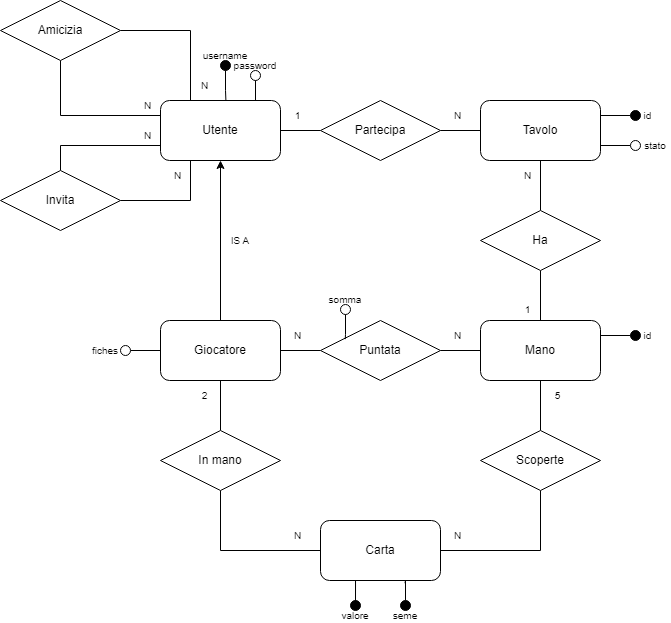

The diagram above was exported from draw.io. Its source (the exported page's mxGraphModel, read from the mxfile embedded in the PNG):
<mxGraphModel dx="1195" dy="650" grid="1" gridSize="10" guides="1" tooltips="1" connect="1" arrows="1" fold="1" page="1" pageScale="1" pageWidth="583" pageHeight="827" math="0" shadow="0">
  <root>
    <mxCell id="0" />
    <mxCell id="1" parent="0" />
    <mxCell id="JzCAtZVnj-RCs-eUf0vq-58" style="edgeStyle=orthogonalEdgeStyle;rounded=0;orthogonalLoop=1;jettySize=auto;html=1;exitX=0;exitY=0.25;exitDx=0;exitDy=0;entryX=0.5;entryY=1;entryDx=0;entryDy=0;endArrow=none;endFill=0;" parent="1" source="JzCAtZVnj-RCs-eUf0vq-16" target="JzCAtZVnj-RCs-eUf0vq-22" edge="1">
      <mxGeometry relative="1" as="geometry" />
    </mxCell>
    <mxCell id="JzCAtZVnj-RCs-eUf0vq-61" style="edgeStyle=orthogonalEdgeStyle;rounded=0;orthogonalLoop=1;jettySize=auto;html=1;exitX=0;exitY=0.75;exitDx=0;exitDy=0;entryX=0.5;entryY=0;entryDx=0;entryDy=0;endArrow=none;endFill=0;" parent="1" source="JzCAtZVnj-RCs-eUf0vq-16" target="JzCAtZVnj-RCs-eUf0vq-21" edge="1">
      <mxGeometry relative="1" as="geometry" />
    </mxCell>
    <mxCell id="JzCAtZVnj-RCs-eUf0vq-76" style="edgeStyle=orthogonalEdgeStyle;rounded=0;orthogonalLoop=1;jettySize=auto;html=1;entryX=0;entryY=0.5;entryDx=0;entryDy=0;endArrow=none;endFill=0;" parent="1" source="JzCAtZVnj-RCs-eUf0vq-16" target="JzCAtZVnj-RCs-eUf0vq-18" edge="1">
      <mxGeometry relative="1" as="geometry" />
    </mxCell>
    <mxCell id="JzCAtZVnj-RCs-eUf0vq-16" value="Utente" style="rounded=1;whiteSpace=wrap;html=1;" parent="1" vertex="1">
      <mxGeometry x="240" y="200" width="120" height="60" as="geometry" />
    </mxCell>
    <mxCell id="JzCAtZVnj-RCs-eUf0vq-17" value="Tavolo" style="rounded=1;whiteSpace=wrap;html=1;" parent="1" vertex="1">
      <mxGeometry x="560" y="200" width="120" height="60" as="geometry" />
    </mxCell>
    <mxCell id="JzCAtZVnj-RCs-eUf0vq-77" style="edgeStyle=orthogonalEdgeStyle;rounded=0;orthogonalLoop=1;jettySize=auto;html=1;entryX=0;entryY=0.5;entryDx=0;entryDy=0;endArrow=none;endFill=0;" parent="1" source="JzCAtZVnj-RCs-eUf0vq-18" target="JzCAtZVnj-RCs-eUf0vq-17" edge="1">
      <mxGeometry relative="1" as="geometry" />
    </mxCell>
    <mxCell id="JzCAtZVnj-RCs-eUf0vq-18" value="Partecipa" style="rhombus;whiteSpace=wrap;html=1;" parent="1" vertex="1">
      <mxGeometry x="400" y="200" width="120" height="60" as="geometry" />
    </mxCell>
    <mxCell id="JzCAtZVnj-RCs-eUf0vq-62" style="edgeStyle=orthogonalEdgeStyle;rounded=0;orthogonalLoop=1;jettySize=auto;html=1;entryX=0.25;entryY=1;entryDx=0;entryDy=0;endArrow=none;endFill=0;" parent="1" source="JzCAtZVnj-RCs-eUf0vq-21" target="JzCAtZVnj-RCs-eUf0vq-16" edge="1">
      <mxGeometry relative="1" as="geometry" />
    </mxCell>
    <mxCell id="JzCAtZVnj-RCs-eUf0vq-21" value="Invita" style="rhombus;whiteSpace=wrap;html=1;" parent="1" vertex="1">
      <mxGeometry x="80" y="270" width="120" height="60" as="geometry" />
    </mxCell>
    <mxCell id="JzCAtZVnj-RCs-eUf0vq-59" style="edgeStyle=orthogonalEdgeStyle;rounded=0;orthogonalLoop=1;jettySize=auto;html=1;exitX=1;exitY=0.5;exitDx=0;exitDy=0;entryX=0.25;entryY=0;entryDx=0;entryDy=0;endArrow=none;endFill=0;" parent="1" source="JzCAtZVnj-RCs-eUf0vq-22" target="JzCAtZVnj-RCs-eUf0vq-16" edge="1">
      <mxGeometry relative="1" as="geometry" />
    </mxCell>
    <mxCell id="JzCAtZVnj-RCs-eUf0vq-22" value="Amicizia" style="rhombus;whiteSpace=wrap;html=1;" parent="1" vertex="1">
      <mxGeometry x="80" y="100" width="120" height="60" as="geometry" />
    </mxCell>
    <mxCell id="JzCAtZVnj-RCs-eUf0vq-81" style="edgeStyle=orthogonalEdgeStyle;rounded=0;orthogonalLoop=1;jettySize=auto;html=1;entryX=1;entryY=0.25;entryDx=0;entryDy=0;endArrow=none;endFill=0;" parent="1" source="JzCAtZVnj-RCs-eUf0vq-26" target="JzCAtZVnj-RCs-eUf0vq-17" edge="1">
      <mxGeometry relative="1" as="geometry" />
    </mxCell>
    <mxCell id="JzCAtZVnj-RCs-eUf0vq-26" value="" style="ellipse;whiteSpace=wrap;html=1;aspect=fixed;fillColor=#000000;" parent="1" vertex="1">
      <mxGeometry x="710" y="210" width="10" height="10" as="geometry" />
    </mxCell>
    <mxCell id="JzCAtZVnj-RCs-eUf0vq-30" value="" style="ellipse;whiteSpace=wrap;html=1;aspect=fixed;gradientColor=none;fillColor=#030303;" parent="1" vertex="1">
      <mxGeometry x="300" y="160" width="10" height="10" as="geometry" />
    </mxCell>
    <mxCell id="JzCAtZVnj-RCs-eUf0vq-31" value="" style="ellipse;whiteSpace=wrap;html=1;aspect=fixed;" parent="1" vertex="1">
      <mxGeometry x="330" y="170" width="10" height="10" as="geometry" />
    </mxCell>
    <mxCell id="JzCAtZVnj-RCs-eUf0vq-35" value="&lt;span style=&quot;font-size: 10px;&quot;&gt;username&lt;/span&gt;" style="text;html=1;align=center;verticalAlign=middle;whiteSpace=wrap;rounded=0;" parent="1" vertex="1">
      <mxGeometry x="275" y="150" width="60" height="10" as="geometry" />
    </mxCell>
    <mxCell id="JzCAtZVnj-RCs-eUf0vq-36" value="&lt;span style=&quot;font-size: 10px;&quot;&gt;password&lt;/span&gt;" style="text;html=1;align=center;verticalAlign=middle;whiteSpace=wrap;rounded=0;" parent="1" vertex="1">
      <mxGeometry x="305" y="160" width="60" height="10" as="geometry" />
    </mxCell>
    <mxCell id="JzCAtZVnj-RCs-eUf0vq-40" value="&lt;span style=&quot;font-size: 10px;&quot;&gt;id&lt;/span&gt;" style="text;html=1;align=center;verticalAlign=middle;whiteSpace=wrap;rounded=0;" parent="1" vertex="1">
      <mxGeometry x="720" y="210" width="15" height="10" as="geometry" />
    </mxCell>
    <mxCell id="JzCAtZVnj-RCs-eUf0vq-80" style="edgeStyle=orthogonalEdgeStyle;rounded=0;orthogonalLoop=1;jettySize=auto;html=1;entryX=1;entryY=0.75;entryDx=0;entryDy=0;endArrow=none;endFill=0;" parent="1" source="JzCAtZVnj-RCs-eUf0vq-48" target="JzCAtZVnj-RCs-eUf0vq-17" edge="1">
      <mxGeometry relative="1" as="geometry" />
    </mxCell>
    <mxCell id="JzCAtZVnj-RCs-eUf0vq-48" value="" style="ellipse;whiteSpace=wrap;html=1;aspect=fixed;" parent="1" vertex="1">
      <mxGeometry x="710" y="240" width="10" height="10" as="geometry" />
    </mxCell>
    <mxCell id="JzCAtZVnj-RCs-eUf0vq-50" value="&lt;span style=&quot;font-size: 10px;&quot;&gt;stato&lt;/span&gt;" style="text;html=1;align=center;verticalAlign=middle;whiteSpace=wrap;rounded=0;" parent="1" vertex="1">
      <mxGeometry x="720" y="240" width="30" height="10" as="geometry" />
    </mxCell>
    <mxCell id="JzCAtZVnj-RCs-eUf0vq-55" value="&lt;span style=&quot;font-size: 10px;&quot;&gt;1&lt;/span&gt;" style="text;html=1;align=center;verticalAlign=middle;whiteSpace=wrap;rounded=0;" parent="1" vertex="1">
      <mxGeometry x="370" y="210" width="15" height="10" as="geometry" />
    </mxCell>
    <mxCell id="JzCAtZVnj-RCs-eUf0vq-56" value="&lt;span style=&quot;font-size: 10px;&quot;&gt;N&lt;/span&gt;" style="text;html=1;align=center;verticalAlign=middle;whiteSpace=wrap;rounded=0;" parent="1" vertex="1">
      <mxGeometry x="530" y="210" width="15" height="10" as="geometry" />
    </mxCell>
    <mxCell id="JzCAtZVnj-RCs-eUf0vq-63" value="&lt;span style=&quot;font-size: 10px;&quot;&gt;N&lt;/span&gt;" style="text;html=1;align=center;verticalAlign=middle;whiteSpace=wrap;rounded=0;" parent="1" vertex="1">
      <mxGeometry x="220" y="230" width="15" height="10" as="geometry" />
    </mxCell>
    <mxCell id="JzCAtZVnj-RCs-eUf0vq-64" value="&lt;span style=&quot;font-size: 10px;&quot;&gt;N&lt;/span&gt;" style="text;html=1;align=center;verticalAlign=middle;whiteSpace=wrap;rounded=0;" parent="1" vertex="1">
      <mxGeometry x="250" y="270" width="15" height="10" as="geometry" />
    </mxCell>
    <mxCell id="JzCAtZVnj-RCs-eUf0vq-65" value="&lt;span style=&quot;font-size: 10px;&quot;&gt;N&lt;/span&gt;" style="text;html=1;align=center;verticalAlign=middle;whiteSpace=wrap;rounded=0;" parent="1" vertex="1">
      <mxGeometry x="220" y="200" width="15" height="10" as="geometry" />
    </mxCell>
    <mxCell id="JzCAtZVnj-RCs-eUf0vq-66" value="&lt;span style=&quot;font-size: 10px;&quot;&gt;N&lt;/span&gt;" style="text;html=1;align=center;verticalAlign=middle;whiteSpace=wrap;rounded=0;" parent="1" vertex="1">
      <mxGeometry x="277" y="180" width="15" height="10" as="geometry" />
    </mxCell>
    <mxCell id="Hpv6NrV_TLDGHKgVXOPJ-12" style="edgeStyle=orthogonalEdgeStyle;rounded=0;orthogonalLoop=1;jettySize=auto;html=1;entryX=0.545;entryY=0;entryDx=0;entryDy=0;entryPerimeter=0;endArrow=none;endFill=0;" parent="1" source="JzCAtZVnj-RCs-eUf0vq-30" target="JzCAtZVnj-RCs-eUf0vq-16" edge="1">
      <mxGeometry relative="1" as="geometry" />
    </mxCell>
    <mxCell id="Hpv6NrV_TLDGHKgVXOPJ-13" style="edgeStyle=orthogonalEdgeStyle;rounded=0;orthogonalLoop=1;jettySize=auto;html=1;entryX=0.8;entryY=-0.016;entryDx=0;entryDy=0;entryPerimeter=0;endArrow=none;endFill=0;" parent="1" source="JzCAtZVnj-RCs-eUf0vq-31" target="JzCAtZVnj-RCs-eUf0vq-16" edge="1">
      <mxGeometry relative="1" as="geometry" />
    </mxCell>
    <mxCell id="Hpv6NrV_TLDGHKgVXOPJ-14" value="Mano" style="rounded=1;whiteSpace=wrap;html=1;" parent="1" vertex="1">
      <mxGeometry x="560" y="420" width="120" height="60" as="geometry" />
    </mxCell>
    <mxCell id="Hpv6NrV_TLDGHKgVXOPJ-16" style="edgeStyle=orthogonalEdgeStyle;rounded=0;orthogonalLoop=1;jettySize=auto;html=1;entryX=0.5;entryY=1;entryDx=0;entryDy=0;" parent="1" source="Hpv6NrV_TLDGHKgVXOPJ-15" target="JzCAtZVnj-RCs-eUf0vq-16" edge="1">
      <mxGeometry relative="1" as="geometry" />
    </mxCell>
    <mxCell id="Hpv6NrV_TLDGHKgVXOPJ-18" style="edgeStyle=orthogonalEdgeStyle;rounded=0;orthogonalLoop=1;jettySize=auto;html=1;entryX=0;entryY=0.5;entryDx=0;entryDy=0;endArrow=none;endFill=0;" parent="1" source="Hpv6NrV_TLDGHKgVXOPJ-15" target="Hpv6NrV_TLDGHKgVXOPJ-17" edge="1">
      <mxGeometry relative="1" as="geometry" />
    </mxCell>
    <mxCell id="Hpv6NrV_TLDGHKgVXOPJ-15" value="Giocatore" style="rounded=1;whiteSpace=wrap;html=1;" parent="1" vertex="1">
      <mxGeometry x="240" y="420" width="120" height="60" as="geometry" />
    </mxCell>
    <mxCell id="Hpv6NrV_TLDGHKgVXOPJ-19" style="edgeStyle=orthogonalEdgeStyle;rounded=0;orthogonalLoop=1;jettySize=auto;html=1;entryX=0;entryY=0.5;entryDx=0;entryDy=0;endArrow=none;endFill=0;" parent="1" source="Hpv6NrV_TLDGHKgVXOPJ-17" target="Hpv6NrV_TLDGHKgVXOPJ-14" edge="1">
      <mxGeometry relative="1" as="geometry" />
    </mxCell>
    <mxCell id="Hpv6NrV_TLDGHKgVXOPJ-17" value="Puntata" style="rhombus;whiteSpace=wrap;html=1;" parent="1" vertex="1">
      <mxGeometry x="400" y="420" width="120" height="60" as="geometry" />
    </mxCell>
    <mxCell id="Hpv6NrV_TLDGHKgVXOPJ-21" style="edgeStyle=orthogonalEdgeStyle;rounded=0;orthogonalLoop=1;jettySize=auto;html=1;entryX=0.5;entryY=0;entryDx=0;entryDy=0;endArrow=none;endFill=0;" parent="1" source="Hpv6NrV_TLDGHKgVXOPJ-20" target="Hpv6NrV_TLDGHKgVXOPJ-14" edge="1">
      <mxGeometry relative="1" as="geometry" />
    </mxCell>
    <mxCell id="Hpv6NrV_TLDGHKgVXOPJ-22" style="edgeStyle=orthogonalEdgeStyle;rounded=0;orthogonalLoop=1;jettySize=auto;html=1;entryX=0.5;entryY=1;entryDx=0;entryDy=0;endArrow=none;endFill=0;" parent="1" source="Hpv6NrV_TLDGHKgVXOPJ-20" target="JzCAtZVnj-RCs-eUf0vq-17" edge="1">
      <mxGeometry relative="1" as="geometry" />
    </mxCell>
    <mxCell id="Hpv6NrV_TLDGHKgVXOPJ-20" value="Ha" style="rhombus;whiteSpace=wrap;html=1;" parent="1" vertex="1">
      <mxGeometry x="560" y="310" width="120" height="60" as="geometry" />
    </mxCell>
    <mxCell id="Hpv6NrV_TLDGHKgVXOPJ-23" value="&lt;span style=&quot;font-size: 10px;&quot;&gt;1&lt;/span&gt;" style="text;html=1;align=center;verticalAlign=middle;whiteSpace=wrap;rounded=0;" parent="1" vertex="1">
      <mxGeometry x="600" y="404" width="15" height="10" as="geometry" />
    </mxCell>
    <mxCell id="Hpv6NrV_TLDGHKgVXOPJ-24" value="&lt;span style=&quot;font-size: 10px;&quot;&gt;N&lt;/span&gt;" style="text;html=1;align=center;verticalAlign=middle;whiteSpace=wrap;rounded=0;" parent="1" vertex="1">
      <mxGeometry x="600" y="270" width="15" height="10" as="geometry" />
    </mxCell>
    <mxCell id="Fv10xAM3VbgEo_RyxQxc-6" style="edgeStyle=orthogonalEdgeStyle;rounded=0;orthogonalLoop=1;jettySize=auto;html=1;entryX=0.5;entryY=1;entryDx=0;entryDy=0;endArrow=none;endFill=0;" edge="1" parent="1" source="Hpv6NrV_TLDGHKgVXOPJ-25" target="Fv10xAM3VbgEo_RyxQxc-5">
      <mxGeometry relative="1" as="geometry" />
    </mxCell>
    <mxCell id="Fv10xAM3VbgEo_RyxQxc-8" style="edgeStyle=orthogonalEdgeStyle;rounded=0;orthogonalLoop=1;jettySize=auto;html=1;entryX=0.5;entryY=1;entryDx=0;entryDy=0;endArrow=none;endFill=0;" edge="1" parent="1" source="Hpv6NrV_TLDGHKgVXOPJ-25" target="Fv10xAM3VbgEo_RyxQxc-4">
      <mxGeometry relative="1" as="geometry" />
    </mxCell>
    <mxCell id="Hpv6NrV_TLDGHKgVXOPJ-25" value="Carta" style="rounded=1;whiteSpace=wrap;html=1;" parent="1" vertex="1">
      <mxGeometry x="400" y="620" width="120" height="60" as="geometry" />
    </mxCell>
    <mxCell id="Fv10xAM3VbgEo_RyxQxc-3" style="edgeStyle=orthogonalEdgeStyle;rounded=0;orthogonalLoop=1;jettySize=auto;html=1;entryX=1;entryY=0.25;entryDx=0;entryDy=0;endArrow=none;endFill=0;" edge="1" parent="1" source="Fv10xAM3VbgEo_RyxQxc-1" target="Hpv6NrV_TLDGHKgVXOPJ-14">
      <mxGeometry relative="1" as="geometry" />
    </mxCell>
    <mxCell id="Fv10xAM3VbgEo_RyxQxc-1" value="" style="ellipse;whiteSpace=wrap;html=1;aspect=fixed;fillColor=#000000;" vertex="1" parent="1">
      <mxGeometry x="710" y="430" width="10" height="10" as="geometry" />
    </mxCell>
    <mxCell id="Fv10xAM3VbgEo_RyxQxc-2" value="&lt;span style=&quot;font-size: 10px;&quot;&gt;id&lt;/span&gt;" style="text;html=1;align=center;verticalAlign=middle;whiteSpace=wrap;rounded=0;" vertex="1" parent="1">
      <mxGeometry x="720" y="430" width="15" height="10" as="geometry" />
    </mxCell>
    <mxCell id="Fv10xAM3VbgEo_RyxQxc-9" style="edgeStyle=orthogonalEdgeStyle;rounded=0;orthogonalLoop=1;jettySize=auto;html=1;entryX=0.5;entryY=1;entryDx=0;entryDy=0;endArrow=none;endFill=0;" edge="1" parent="1" source="Fv10xAM3VbgEo_RyxQxc-4" target="Hpv6NrV_TLDGHKgVXOPJ-14">
      <mxGeometry relative="1" as="geometry" />
    </mxCell>
    <mxCell id="Fv10xAM3VbgEo_RyxQxc-4" value="Scoperte" style="rhombus;whiteSpace=wrap;html=1;" vertex="1" parent="1">
      <mxGeometry x="560" y="530" width="120" height="60" as="geometry" />
    </mxCell>
    <mxCell id="Fv10xAM3VbgEo_RyxQxc-7" style="edgeStyle=orthogonalEdgeStyle;rounded=0;orthogonalLoop=1;jettySize=auto;html=1;entryX=0.5;entryY=1;entryDx=0;entryDy=0;endArrow=none;endFill=0;" edge="1" parent="1" source="Fv10xAM3VbgEo_RyxQxc-5" target="Hpv6NrV_TLDGHKgVXOPJ-15">
      <mxGeometry relative="1" as="geometry" />
    </mxCell>
    <mxCell id="Fv10xAM3VbgEo_RyxQxc-5" value="In mano" style="rhombus;whiteSpace=wrap;html=1;" vertex="1" parent="1">
      <mxGeometry x="240" y="530" width="120" height="60" as="geometry" />
    </mxCell>
    <mxCell id="Fv10xAM3VbgEo_RyxQxc-10" value="&lt;span style=&quot;font-size: 10px;&quot;&gt;2&lt;/span&gt;" style="text;html=1;align=center;verticalAlign=middle;whiteSpace=wrap;rounded=0;" vertex="1" parent="1">
      <mxGeometry x="277" y="490" width="15" height="10" as="geometry" />
    </mxCell>
    <mxCell id="Fv10xAM3VbgEo_RyxQxc-11" value="&lt;span style=&quot;font-size: 10px;&quot;&gt;N&lt;/span&gt;" style="text;html=1;align=center;verticalAlign=middle;whiteSpace=wrap;rounded=0;" vertex="1" parent="1">
      <mxGeometry x="370" y="630" width="15" height="10" as="geometry" />
    </mxCell>
    <mxCell id="Fv10xAM3VbgEo_RyxQxc-12" value="&lt;span style=&quot;font-size: 10px;&quot;&gt;5&lt;/span&gt;" style="text;html=1;align=center;verticalAlign=middle;whiteSpace=wrap;rounded=0;" vertex="1" parent="1">
      <mxGeometry x="630" y="490" width="15" height="10" as="geometry" />
    </mxCell>
    <mxCell id="Fv10xAM3VbgEo_RyxQxc-13" value="&lt;span style=&quot;font-size: 10px;&quot;&gt;N&lt;/span&gt;" style="text;html=1;align=center;verticalAlign=middle;whiteSpace=wrap;rounded=0;" vertex="1" parent="1">
      <mxGeometry x="530" y="630" width="15" height="10" as="geometry" />
    </mxCell>
    <mxCell id="Fv10xAM3VbgEo_RyxQxc-14" value="&lt;span style=&quot;font-size: 10px;&quot;&gt;N&lt;/span&gt;" style="text;html=1;align=center;verticalAlign=middle;whiteSpace=wrap;rounded=0;" vertex="1" parent="1">
      <mxGeometry x="370" y="430" width="15" height="10" as="geometry" />
    </mxCell>
    <mxCell id="Fv10xAM3VbgEo_RyxQxc-15" value="&lt;span style=&quot;font-size: 10px;&quot;&gt;N&lt;/span&gt;" style="text;html=1;align=center;verticalAlign=middle;whiteSpace=wrap;rounded=0;" vertex="1" parent="1">
      <mxGeometry x="530" y="430" width="15" height="10" as="geometry" />
    </mxCell>
    <mxCell id="Fv10xAM3VbgEo_RyxQxc-16" value="" style="ellipse;whiteSpace=wrap;html=1;aspect=fixed;" vertex="1" parent="1">
      <mxGeometry x="420" y="404" width="10" height="10" as="geometry" />
    </mxCell>
    <mxCell id="Fv10xAM3VbgEo_RyxQxc-18" style="edgeStyle=orthogonalEdgeStyle;rounded=0;orthogonalLoop=1;jettySize=auto;html=1;entryX=0.206;entryY=0.311;entryDx=0;entryDy=0;entryPerimeter=0;endArrow=none;endFill=0;" edge="1" parent="1" source="Fv10xAM3VbgEo_RyxQxc-16" target="Hpv6NrV_TLDGHKgVXOPJ-17">
      <mxGeometry relative="1" as="geometry" />
    </mxCell>
    <mxCell id="Fv10xAM3VbgEo_RyxQxc-19" value="&lt;span style=&quot;font-size: 10px;&quot;&gt;somma&lt;/span&gt;" style="text;html=1;align=center;verticalAlign=middle;whiteSpace=wrap;rounded=0;" vertex="1" parent="1">
      <mxGeometry x="410" y="394" width="30" height="10" as="geometry" />
    </mxCell>
    <mxCell id="Fv10xAM3VbgEo_RyxQxc-43" style="edgeStyle=orthogonalEdgeStyle;rounded=0;orthogonalLoop=1;jettySize=auto;html=1;entryX=0;entryY=0.5;entryDx=0;entryDy=0;endArrow=none;endFill=0;" edge="1" parent="1" source="Fv10xAM3VbgEo_RyxQxc-21" target="Hpv6NrV_TLDGHKgVXOPJ-15">
      <mxGeometry relative="1" as="geometry" />
    </mxCell>
    <mxCell id="Fv10xAM3VbgEo_RyxQxc-21" value="" style="ellipse;whiteSpace=wrap;html=1;aspect=fixed;" vertex="1" parent="1">
      <mxGeometry x="200" y="445" width="10" height="10" as="geometry" />
    </mxCell>
    <mxCell id="Fv10xAM3VbgEo_RyxQxc-23" value="&lt;span style=&quot;font-size: 10px;&quot;&gt;IS A&lt;/span&gt;" style="text;html=1;align=center;verticalAlign=middle;whiteSpace=wrap;rounded=0;" vertex="1" parent="1">
      <mxGeometry x="305" y="335" width="30" height="10" as="geometry" />
    </mxCell>
    <mxCell id="Fv10xAM3VbgEo_RyxQxc-24" value="&lt;span style=&quot;font-size: 10px;&quot;&gt;fiches&lt;/span&gt;" style="text;html=1;align=center;verticalAlign=middle;whiteSpace=wrap;rounded=0;" vertex="1" parent="1">
      <mxGeometry x="170" y="445" width="30" height="10" as="geometry" />
    </mxCell>
    <mxCell id="Fv10xAM3VbgEo_RyxQxc-28" value="" style="ellipse;whiteSpace=wrap;html=1;aspect=fixed;fillColor=#000000;" vertex="1" parent="1">
      <mxGeometry x="430" y="700" width="10" height="10" as="geometry" />
    </mxCell>
    <mxCell id="Fv10xAM3VbgEo_RyxQxc-37" value="" style="ellipse;whiteSpace=wrap;html=1;aspect=fixed;fillColor=#000000;" vertex="1" parent="1">
      <mxGeometry x="480" y="700" width="10" height="10" as="geometry" />
    </mxCell>
    <mxCell id="Fv10xAM3VbgEo_RyxQxc-38" style="edgeStyle=orthogonalEdgeStyle;rounded=0;orthogonalLoop=1;jettySize=auto;html=1;entryX=0.704;entryY=1.045;entryDx=0;entryDy=0;entryPerimeter=0;endArrow=none;endFill=0;" edge="1" parent="1" source="Fv10xAM3VbgEo_RyxQxc-37" target="Hpv6NrV_TLDGHKgVXOPJ-25">
      <mxGeometry relative="1" as="geometry" />
    </mxCell>
    <mxCell id="Fv10xAM3VbgEo_RyxQxc-39" style="edgeStyle=orthogonalEdgeStyle;rounded=0;orthogonalLoop=1;jettySize=auto;html=1;entryX=0.292;entryY=1;entryDx=0;entryDy=0;entryPerimeter=0;endArrow=none;endFill=0;" edge="1" parent="1" source="Fv10xAM3VbgEo_RyxQxc-28" target="Hpv6NrV_TLDGHKgVXOPJ-25">
      <mxGeometry relative="1" as="geometry" />
    </mxCell>
    <mxCell id="Fv10xAM3VbgEo_RyxQxc-40" value="&lt;span style=&quot;font-size: 10px;&quot;&gt;valore&lt;/span&gt;" style="text;html=1;align=center;verticalAlign=middle;whiteSpace=wrap;rounded=0;" vertex="1" parent="1">
      <mxGeometry x="420" y="710" width="30" height="10" as="geometry" />
    </mxCell>
    <mxCell id="Fv10xAM3VbgEo_RyxQxc-41" value="&lt;span style=&quot;font-size: 10px;&quot;&gt;seme&lt;/span&gt;" style="text;html=1;align=center;verticalAlign=middle;whiteSpace=wrap;rounded=0;" vertex="1" parent="1">
      <mxGeometry x="470" y="710" width="30" height="10" as="geometry" />
    </mxCell>
  </root>
</mxGraphModel>